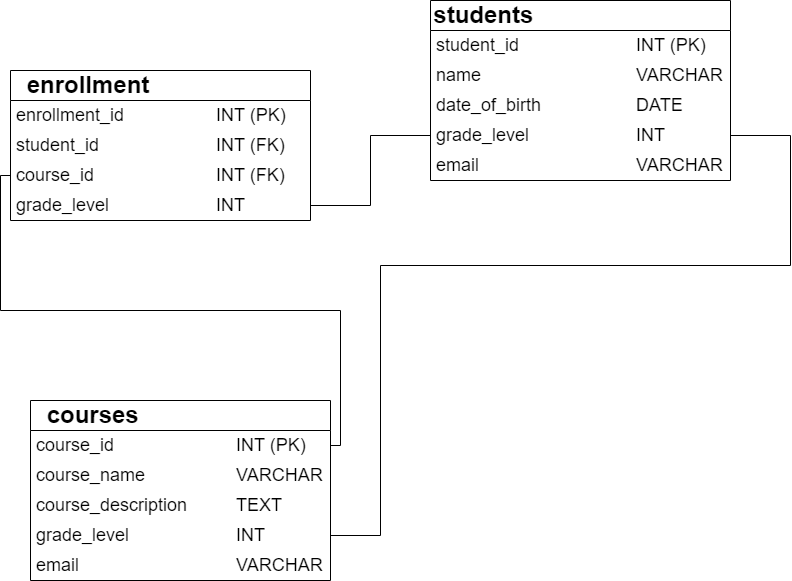

The diagram above was exported from draw.io. Its source (the exported page's mxGraphModel, read from the mxfile embedded in the PNG):
<mxGraphModel dx="1393" dy="776" grid="1" gridSize="10" guides="1" tooltips="1" connect="1" arrows="1" fold="1" page="1" pageScale="1" pageWidth="850" pageHeight="1100" math="0" shadow="0">
  <root>
    <mxCell id="0" />
    <mxCell id="1" parent="0" />
    <mxCell id="iBg6RSvY35fzFv0kxbV1-2" value="&lt;font style=&quot;font-size: 24px;&quot;&gt;&lt;b&gt;students&amp;nbsp; &amp;nbsp; &amp;nbsp; &amp;nbsp; &amp;nbsp; &amp;nbsp; &amp;nbsp; &amp;nbsp; &amp;nbsp; &amp;nbsp; &amp;nbsp; &amp;nbsp; &amp;nbsp; &amp;nbsp; &amp;nbsp;&lt;/b&gt;&lt;/font&gt;" style="swimlane;fontStyle=0;childLayout=stackLayout;horizontal=1;startSize=30;horizontalStack=0;resizeParent=1;resizeParentMax=0;resizeLast=0;collapsible=1;marginBottom=0;whiteSpace=wrap;html=1;" vertex="1" parent="1">
      <mxGeometry x="440" y="20" width="300" height="180" as="geometry" />
    </mxCell>
    <mxCell id="iBg6RSvY35fzFv0kxbV1-3" value="&lt;font style=&quot;font-size: 18px;&quot;&gt;student_id &lt;span style=&quot;white-space: pre;&quot;&gt;&#09;&lt;/span&gt;&lt;span style=&quot;white-space: pre;&quot;&gt;&#09;&lt;/span&gt;&lt;span style=&quot;white-space: pre;&quot;&gt;&#09;&lt;/span&gt;INT (PK)&lt;/font&gt;" style="text;strokeColor=none;fillColor=none;align=left;verticalAlign=middle;spacingLeft=4;spacingRight=4;overflow=hidden;points=[[0,0.5],[1,0.5]];portConstraint=eastwest;rotatable=0;whiteSpace=wrap;html=1;" vertex="1" parent="iBg6RSvY35fzFv0kxbV1-2">
      <mxGeometry y="30" width="300" height="30" as="geometry" />
    </mxCell>
    <mxCell id="iBg6RSvY35fzFv0kxbV1-8" value="&lt;span style=&quot;font-size: 18px;&quot;&gt;name&lt;span style=&quot;white-space: pre;&quot;&gt;&#09;&lt;/span&gt;&lt;span style=&quot;white-space: pre;&quot;&gt;&#09;&lt;/span&gt;&lt;span style=&quot;white-space: pre;&quot;&gt;&#09;&lt;/span&gt;&lt;span style=&quot;white-space: pre;&quot;&gt;&#09;&lt;/span&gt;VARCHAR&lt;/span&gt;" style="text;strokeColor=none;fillColor=none;align=left;verticalAlign=middle;spacingLeft=4;spacingRight=4;overflow=hidden;points=[[0,0.5],[1,0.5]];portConstraint=eastwest;rotatable=0;whiteSpace=wrap;html=1;" vertex="1" parent="iBg6RSvY35fzFv0kxbV1-2">
      <mxGeometry y="60" width="300" height="30" as="geometry" />
    </mxCell>
    <mxCell id="iBg6RSvY35fzFv0kxbV1-9" value="&lt;font style=&quot;font-size: 18px;&quot;&gt;date_of_birth &lt;span style=&quot;white-space: pre;&quot;&gt;&#09;&lt;/span&gt;&lt;span style=&quot;white-space: pre;&quot;&gt;&#09;&lt;/span&gt;&lt;span style=&quot;white-space: pre;&quot;&gt;&#09;&lt;/span&gt;DATE&lt;/font&gt;" style="text;strokeColor=none;fillColor=none;align=left;verticalAlign=middle;spacingLeft=4;spacingRight=4;overflow=hidden;points=[[0,0.5],[1,0.5]];portConstraint=eastwest;rotatable=0;whiteSpace=wrap;html=1;" vertex="1" parent="iBg6RSvY35fzFv0kxbV1-2">
      <mxGeometry y="90" width="300" height="30" as="geometry" />
    </mxCell>
    <mxCell id="iBg6RSvY35fzFv0kxbV1-10" value="&lt;font style=&quot;font-size: 18px;&quot;&gt;grade_level &lt;span style=&quot;white-space: pre;&quot;&gt;&#09;&lt;/span&gt;&lt;span style=&quot;white-space: pre;&quot;&gt;&#09;&lt;/span&gt;&lt;span style=&quot;white-space: pre;&quot;&gt;&#09;&lt;/span&gt;INT&lt;/font&gt;" style="text;strokeColor=none;fillColor=none;align=left;verticalAlign=middle;spacingLeft=4;spacingRight=4;overflow=hidden;points=[[0,0.5],[1,0.5]];portConstraint=eastwest;rotatable=0;whiteSpace=wrap;html=1;" vertex="1" parent="iBg6RSvY35fzFv0kxbV1-2">
      <mxGeometry y="120" width="300" height="30" as="geometry" />
    </mxCell>
    <mxCell id="iBg6RSvY35fzFv0kxbV1-11" value="&lt;font style=&quot;font-size: 18px;&quot;&gt;email&lt;span style=&quot;white-space: pre;&quot;&gt;&#09;&lt;/span&gt;&lt;span style=&quot;white-space: pre;&quot;&gt;&#09;&lt;/span&gt;&lt;span style=&quot;white-space: pre;&quot;&gt;&#09;&lt;/span&gt;&lt;span style=&quot;white-space: pre;&quot;&gt;&#09;&lt;/span&gt;VARCHAR&lt;/font&gt;" style="text;strokeColor=none;fillColor=none;align=left;verticalAlign=middle;spacingLeft=4;spacingRight=4;overflow=hidden;points=[[0,0.5],[1,0.5]];portConstraint=eastwest;rotatable=0;whiteSpace=wrap;html=1;" vertex="1" parent="iBg6RSvY35fzFv0kxbV1-2">
      <mxGeometry y="150" width="300" height="30" as="geometry" />
    </mxCell>
    <mxCell id="iBg6RSvY35fzFv0kxbV1-12" value="&lt;font style=&quot;font-size: 24px;&quot;&gt;&lt;b&gt;courses&lt;span style=&quot;white-space: pre;&quot;&gt;&#09;&lt;/span&gt;&lt;span style=&quot;white-space: pre;&quot;&gt;&#09;&lt;/span&gt;&lt;span style=&quot;white-space: pre;&quot;&gt;&#09;&lt;/span&gt;&lt;span style=&quot;white-space: pre;&quot;&gt;&#09;&lt;/span&gt;&lt;/b&gt;&lt;/font&gt;" style="swimlane;fontStyle=0;childLayout=stackLayout;horizontal=1;startSize=30;horizontalStack=0;resizeParent=1;resizeParentMax=0;resizeLast=0;collapsible=1;marginBottom=0;whiteSpace=wrap;html=1;" vertex="1" parent="1">
      <mxGeometry x="40" y="420" width="300" height="180" as="geometry" />
    </mxCell>
    <mxCell id="iBg6RSvY35fzFv0kxbV1-13" value="&lt;span style=&quot;font-size: 18px;&quot;&gt;course_id&lt;span style=&quot;white-space: pre;&quot;&gt;&#09;&lt;/span&gt;&lt;span style=&quot;white-space: pre;&quot;&gt;&#09;&lt;/span&gt;&lt;span style=&quot;white-space: pre;&quot;&gt;&#09;&lt;/span&gt;INT (PK)&lt;/span&gt;" style="text;strokeColor=none;fillColor=none;align=left;verticalAlign=middle;spacingLeft=4;spacingRight=4;overflow=hidden;points=[[0,0.5],[1,0.5]];portConstraint=eastwest;rotatable=0;whiteSpace=wrap;html=1;" vertex="1" parent="iBg6RSvY35fzFv0kxbV1-12">
      <mxGeometry y="30" width="300" height="30" as="geometry" />
    </mxCell>
    <mxCell id="iBg6RSvY35fzFv0kxbV1-14" value="&lt;span style=&quot;font-size: 18px;&quot;&gt;course_name&lt;span style=&quot;white-space: pre;&quot;&gt;&#09;&lt;/span&gt;&lt;span style=&quot;white-space: pre;&quot;&gt;&#09;&lt;/span&gt;&lt;span style=&quot;white-space: pre;&quot;&gt;&#09;&lt;/span&gt;VARCHAR&lt;/span&gt;" style="text;strokeColor=none;fillColor=none;align=left;verticalAlign=middle;spacingLeft=4;spacingRight=4;overflow=hidden;points=[[0,0.5],[1,0.5]];portConstraint=eastwest;rotatable=0;whiteSpace=wrap;html=1;" vertex="1" parent="iBg6RSvY35fzFv0kxbV1-12">
      <mxGeometry y="60" width="300" height="30" as="geometry" />
    </mxCell>
    <mxCell id="iBg6RSvY35fzFv0kxbV1-15" value="&lt;font style=&quot;font-size: 18px;&quot;&gt;course_description&amp;nbsp;&lt;span style=&quot;white-space: pre;&quot;&gt;&#09;&lt;/span&gt;&lt;span style=&quot;white-space: pre;&quot;&gt;&#09;&lt;/span&gt;TEXT&lt;/font&gt;" style="text;strokeColor=none;fillColor=none;align=left;verticalAlign=middle;spacingLeft=4;spacingRight=4;overflow=hidden;points=[[0,0.5],[1,0.5]];portConstraint=eastwest;rotatable=0;whiteSpace=wrap;html=1;" vertex="1" parent="iBg6RSvY35fzFv0kxbV1-12">
      <mxGeometry y="90" width="300" height="30" as="geometry" />
    </mxCell>
    <mxCell id="iBg6RSvY35fzFv0kxbV1-16" value="&lt;font style=&quot;font-size: 18px;&quot;&gt;grade_level &lt;span style=&quot;white-space: pre;&quot;&gt;&#09;&lt;/span&gt;&lt;span style=&quot;white-space: pre;&quot;&gt;&#09;&lt;/span&gt;&lt;span style=&quot;white-space: pre;&quot;&gt;&#09;&lt;/span&gt;INT&lt;/font&gt;" style="text;strokeColor=none;fillColor=none;align=left;verticalAlign=middle;spacingLeft=4;spacingRight=4;overflow=hidden;points=[[0,0.5],[1,0.5]];portConstraint=eastwest;rotatable=0;whiteSpace=wrap;html=1;" vertex="1" parent="iBg6RSvY35fzFv0kxbV1-12">
      <mxGeometry y="120" width="300" height="30" as="geometry" />
    </mxCell>
    <mxCell id="iBg6RSvY35fzFv0kxbV1-17" value="&lt;font style=&quot;font-size: 18px;&quot;&gt;email&lt;span style=&quot;white-space: pre;&quot;&gt;&#09;&lt;/span&gt;&lt;span style=&quot;white-space: pre;&quot;&gt;&#09;&lt;/span&gt;&lt;span style=&quot;white-space: pre;&quot;&gt;&#09;&lt;/span&gt;&lt;span style=&quot;white-space: pre;&quot;&gt;&#09;&lt;/span&gt;VARCHAR&lt;/font&gt;" style="text;strokeColor=none;fillColor=none;align=left;verticalAlign=middle;spacingLeft=4;spacingRight=4;overflow=hidden;points=[[0,0.5],[1,0.5]];portConstraint=eastwest;rotatable=0;whiteSpace=wrap;html=1;" vertex="1" parent="iBg6RSvY35fzFv0kxbV1-12">
      <mxGeometry y="150" width="300" height="30" as="geometry" />
    </mxCell>
    <mxCell id="iBg6RSvY35fzFv0kxbV1-18" value="&lt;span style=&quot;font-size: 24px;&quot;&gt;&lt;b&gt;enrollment&lt;span style=&quot;white-space: pre;&quot;&gt;&#09;&lt;/span&gt;&lt;span style=&quot;white-space: pre;&quot;&gt;&#09;&lt;/span&gt;&lt;span style=&quot;white-space: pre;&quot;&gt;&#09;&lt;/span&gt;&lt;/b&gt;&lt;/span&gt;" style="swimlane;fontStyle=0;childLayout=stackLayout;horizontal=1;startSize=30;horizontalStack=0;resizeParent=1;resizeParentMax=0;resizeLast=0;collapsible=1;marginBottom=0;whiteSpace=wrap;html=1;" vertex="1" parent="1">
      <mxGeometry x="20" y="90" width="300" height="150" as="geometry" />
    </mxCell>
    <mxCell id="iBg6RSvY35fzFv0kxbV1-19" value="&lt;span style=&quot;font-size: 18px;&quot;&gt;enrollment_id&lt;span style=&quot;white-space: pre;&quot;&gt;&#09;&lt;/span&gt;&lt;span style=&quot;white-space: pre;&quot;&gt;&#09;&lt;/span&gt;&lt;span style=&quot;white-space: pre;&quot;&gt;&#09;&lt;/span&gt;INT (PK)&lt;/span&gt;" style="text;strokeColor=none;fillColor=none;align=left;verticalAlign=middle;spacingLeft=4;spacingRight=4;overflow=hidden;points=[[0,0.5],[1,0.5]];portConstraint=eastwest;rotatable=0;whiteSpace=wrap;html=1;" vertex="1" parent="iBg6RSvY35fzFv0kxbV1-18">
      <mxGeometry y="30" width="300" height="30" as="geometry" />
    </mxCell>
    <mxCell id="iBg6RSvY35fzFv0kxbV1-20" value="&lt;span style=&quot;font-size: 18px;&quot;&gt;student_id&lt;span style=&quot;white-space: pre;&quot;&gt;&#09;&lt;/span&gt;&lt;span style=&quot;white-space: pre;&quot;&gt;&#09;&lt;/span&gt;&lt;span style=&quot;white-space: pre;&quot;&gt;&#09;&lt;/span&gt;INT (FK)&lt;/span&gt;" style="text;strokeColor=none;fillColor=none;align=left;verticalAlign=middle;spacingLeft=4;spacingRight=4;overflow=hidden;points=[[0,0.5],[1,0.5]];portConstraint=eastwest;rotatable=0;whiteSpace=wrap;html=1;" vertex="1" parent="iBg6RSvY35fzFv0kxbV1-18">
      <mxGeometry y="60" width="300" height="30" as="geometry" />
    </mxCell>
    <mxCell id="iBg6RSvY35fzFv0kxbV1-21" value="&lt;font style=&quot;font-size: 18px;&quot;&gt;course_id&lt;span style=&quot;white-space: pre;&quot;&gt;&#09;&lt;/span&gt;&lt;span style=&quot;white-space: pre;&quot;&gt;&#09;&lt;/span&gt;&lt;span style=&quot;white-space: pre;&quot;&gt;&#09;&lt;/span&gt;INT (FK)&lt;/font&gt;" style="text;strokeColor=none;fillColor=none;align=left;verticalAlign=middle;spacingLeft=4;spacingRight=4;overflow=hidden;points=[[0,0.5],[1,0.5]];portConstraint=eastwest;rotatable=0;whiteSpace=wrap;html=1;" vertex="1" parent="iBg6RSvY35fzFv0kxbV1-18">
      <mxGeometry y="90" width="300" height="30" as="geometry" />
    </mxCell>
    <mxCell id="iBg6RSvY35fzFv0kxbV1-22" value="&lt;font style=&quot;font-size: 18px;&quot;&gt;grade_level &lt;span style=&quot;white-space: pre;&quot;&gt;&#09;&lt;/span&gt;&lt;span style=&quot;white-space: pre;&quot;&gt;&#09;&lt;/span&gt;&lt;span style=&quot;white-space: pre;&quot;&gt;&#09;&lt;/span&gt;INT&lt;/font&gt;" style="text;strokeColor=none;fillColor=none;align=left;verticalAlign=middle;spacingLeft=4;spacingRight=4;overflow=hidden;points=[[0,0.5],[1,0.5]];portConstraint=eastwest;rotatable=0;whiteSpace=wrap;html=1;" vertex="1" parent="iBg6RSvY35fzFv0kxbV1-18">
      <mxGeometry y="120" width="300" height="30" as="geometry" />
    </mxCell>
    <mxCell id="iBg6RSvY35fzFv0kxbV1-26" value="" style="endArrow=none;html=1;rounded=0;entryX=1;entryY=0.5;entryDx=0;entryDy=0;exitX=0;exitY=0.5;exitDx=0;exitDy=0;edgeStyle=orthogonalEdgeStyle;" edge="1" parent="1" source="iBg6RSvY35fzFv0kxbV1-21" target="iBg6RSvY35fzFv0kxbV1-13">
      <mxGeometry width="50" height="50" relative="1" as="geometry">
        <mxPoint x="400" y="410" as="sourcePoint" />
        <mxPoint x="450" y="360" as="targetPoint" />
      </mxGeometry>
    </mxCell>
    <mxCell id="iBg6RSvY35fzFv0kxbV1-27" value="" style="endArrow=none;html=1;rounded=0;entryX=1;entryY=0.5;entryDx=0;entryDy=0;exitX=1;exitY=0.5;exitDx=0;exitDy=0;edgeStyle=orthogonalEdgeStyle;" edge="1" parent="1" source="iBg6RSvY35fzFv0kxbV1-16" target="iBg6RSvY35fzFv0kxbV1-10">
      <mxGeometry width="50" height="50" relative="1" as="geometry">
        <mxPoint x="400" y="410" as="sourcePoint" />
        <mxPoint x="450" y="360" as="targetPoint" />
        <Array as="points">
          <mxPoint x="390" y="555" />
          <mxPoint x="390" y="285" />
          <mxPoint x="800" y="285" />
          <mxPoint x="800" y="155" />
        </Array>
      </mxGeometry>
    </mxCell>
    <mxCell id="iBg6RSvY35fzFv0kxbV1-28" value="" style="endArrow=none;html=1;rounded=0;exitX=1;exitY=0.5;exitDx=0;exitDy=0;entryX=0;entryY=0.5;entryDx=0;entryDy=0;edgeStyle=orthogonalEdgeStyle;" edge="1" parent="1" source="iBg6RSvY35fzFv0kxbV1-22" target="iBg6RSvY35fzFv0kxbV1-10">
      <mxGeometry width="50" height="50" relative="1" as="geometry">
        <mxPoint x="400" y="230" as="sourcePoint" />
        <mxPoint x="450" y="180" as="targetPoint" />
      </mxGeometry>
    </mxCell>
  </root>
</mxGraphModel>